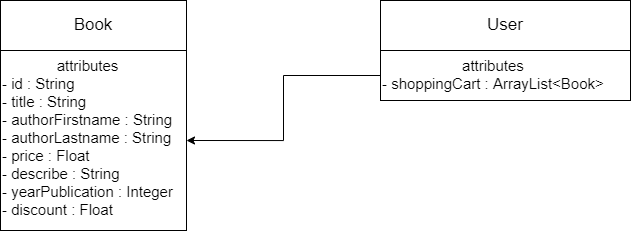

The diagram above was exported from draw.io. Its source (the exported page's mxGraphModel, read from the mxfile embedded in the PNG):
<mxGraphModel dx="875" dy="1631" grid="1" gridSize="10" guides="1" tooltips="1" connect="1" arrows="1" fold="1" page="1" pageScale="1" pageWidth="827" pageHeight="1169" background="none" math="0" shadow="0">
  <root>
    <mxCell id="0" />
    <mxCell id="1" parent="0" />
    <mxCell id="GxSfpauMJQWBfCxiuYsg-4" value="Book" style="rounded=0;whiteSpace=wrap;html=1;fontSize=17;" vertex="1" parent="1">
      <mxGeometry x="110" y="-420" width="186" height="50" as="geometry" />
    </mxCell>
    <mxCell id="GxSfpauMJQWBfCxiuYsg-5" value="&lt;div style=&quot;text-align: center&quot;&gt;&lt;span&gt;attributes&lt;/span&gt;&lt;/div&gt;&lt;div&gt;&lt;span&gt;- id : String&lt;/span&gt;&lt;/div&gt;- title : String&lt;br style=&quot;font-size: 15px&quot;&gt;- authorFirstname : String&lt;br style=&quot;font-size: 15px&quot;&gt;- authorLastname : String&lt;br style=&quot;font-size: 15px&quot;&gt;- price : Float&lt;br style=&quot;font-size: 15px&quot;&gt;- describe : String&lt;br style=&quot;font-size: 15px&quot;&gt;- yearPublication : Integer&lt;br style=&quot;font-size: 15px&quot;&gt;- discount : Float" style="rounded=0;whiteSpace=wrap;html=1;fontSize=15;align=left;verticalAlign=top;" vertex="1" parent="1">
      <mxGeometry x="110" y="-370" width="186" height="180" as="geometry" />
    </mxCell>
    <mxCell id="GxSfpauMJQWBfCxiuYsg-8" value="User" style="rounded=0;whiteSpace=wrap;html=1;fontSize=17;" vertex="1" parent="1">
      <mxGeometry x="490" y="-420" width="250" height="50" as="geometry" />
    </mxCell>
    <mxCell id="GxSfpauMJQWBfCxiuYsg-10" style="edgeStyle=orthogonalEdgeStyle;rounded=0;orthogonalLoop=1;jettySize=auto;html=1;exitX=0;exitY=0.5;exitDx=0;exitDy=0;entryX=1;entryY=0.5;entryDx=0;entryDy=0;fontSize=15;" edge="1" parent="1" source="GxSfpauMJQWBfCxiuYsg-9" target="GxSfpauMJQWBfCxiuYsg-5">
      <mxGeometry relative="1" as="geometry" />
    </mxCell>
    <mxCell id="GxSfpauMJQWBfCxiuYsg-9" value="&lt;div style=&quot;text-align: center&quot;&gt;&lt;span&gt;attributes&lt;/span&gt;&lt;/div&gt;&lt;div style=&quot;text-align: center&quot;&gt;- shoppingCart : ArrayList&amp;lt;Book&amp;gt;&lt;/div&gt;&lt;div&gt;&lt;/div&gt;" style="rounded=0;whiteSpace=wrap;html=1;fontSize=15;align=left;verticalAlign=top;" vertex="1" parent="1">
      <mxGeometry x="490" y="-370" width="250" height="50" as="geometry" />
    </mxCell>
  </root>
</mxGraphModel>